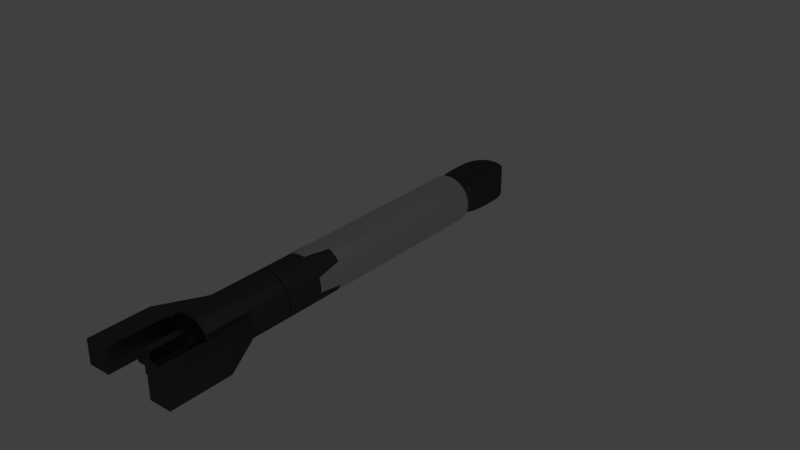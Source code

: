 # Source: Verrin.blend  (saved by Blender 2.71.0; exported with 4.5.12 LTS)
import bpy
from mathutils import Matrix  # noqa: F401  (used for matrix-valued properties, if any)

bpy.ops.wm.read_factory_settings(use_empty=True)
scene = bpy.context.scene
scene.name = 'Scene'

# ---- collections
col_collection_1 = bpy.data.collections.new('Collection 1'); scene.collection.children.link(col_collection_1)

# ---- materials (node trees are filled in below, after node groups)
mat_black_plastique = bpy.data.materials.new('Black plastique')
mat_black_plastique.alpha_threshold = 0.0
mat_black_plastique.diffuse_color = (0.1, 0.1, 0.1, 1.0)
mat_black_plastique.roughness = 0.5
mat_black_plastique.line_color = (0.0, 0.0, 0.0, 1.0)
mat_white_plastic = bpy.data.materials.new('White Plastic')
mat_white_plastic.alpha_threshold = 0.0
mat_white_plastic.roughness = 0.5
mat_white_plastic.line_color = (0.0, 0.0, 0.0, 1.0)
mat_steel = bpy.data.materials.new('Steel')
mat_steel.alpha_threshold = 0.0
mat_steel.roughness = 0.5
mat_steel.line_color = (0.0, 0.0, 0.0, 1.0)

# ---- material node trees
mat_black_plastique.use_nodes = True; mat_black_plastique.node_tree.nodes.clear()
_N = mat_black_plastique.node_tree.nodes; _L = mat_black_plastique.node_tree.links
n0 = _N.new('ShaderNodeOutputMaterial'); n0.name = 'Material Output'; n0.location = (300, 300)
n1 = _N.new('ShaderNodeBsdfAnisotropic'); n1.name = 'Glossy BSDF.001'; n1.location = (-239, 165)
n1.distribution = 'BECKMANN'
n1.inputs[0].default_value = (0.0, 0.0, 0.0, 1.0)
n1.inputs[1].default_value = 0.3162
n2 = _N.new('ShaderNodeMixShader'); n2.name = 'Mix Shader'; n2.location = (5, 305)
n2.inputs[0].default_value = 0.1
n3 = _N.new('ShaderNodeBsdfAnisotropic'); n3.name = 'Glossy BSDF'; n3.location = (-242, 348)
n3.distribution = 'BECKMANN'
n3.inputs[0].default_value = (0.1, 0.1, 0.1, 1.0)
n3.inputs[1].default_value = 0.5477
_L.new(n3.outputs[0], n2.inputs[1])
_L.new(n1.outputs[0], n2.inputs[2])
_L.new(n2.outputs[0], n0.inputs[0])
n0.is_active_output = True
mat_white_plastic.use_nodes = True; mat_white_plastic.node_tree.nodes.clear()
_N = mat_white_plastic.node_tree.nodes; _L = mat_white_plastic.node_tree.links
n0 = _N.new('ShaderNodeOutputMaterial'); n0.name = 'Material Output'; n0.location = (300, 300)
n1 = _N.new('ShaderNodeMixShader'); n1.name = 'Mix Shader'; n1.location = (110, 300)
n1.inputs[0].default_value = 0.1
n2 = _N.new('ShaderNodeBsdfAnisotropic'); n2.name = 'Glossy BSDF'; n2.location = (-90, 300)
n2.distribution = 'BECKMANN'
n2.inputs[0].default_value = (0.7, 0.7, 0.7, 1.0)
n2.inputs[1].default_value = 0.5477
n3 = _N.new('ShaderNodeBsdfAnisotropic'); n3.name = 'Glossy BSDF.001'; n3.location = (-90, 300)
n3.distribution = 'BECKMANN'
n3.inputs[1].default_value = 0.3162
_L.new(n1.outputs[0], n0.inputs[0])
_L.new(n2.outputs[0], n1.inputs[1])
_L.new(n3.outputs[0], n1.inputs[2])
n0.is_active_output = True
mat_steel.use_nodes = True; mat_steel.node_tree.nodes.clear()
_N = mat_steel.node_tree.nodes; _L = mat_steel.node_tree.links
n0 = _N.new('ShaderNodeOutputMaterial'); n0.name = 'Material Output'; n0.location = (300, 300)
n1 = _N.new('ShaderNodeValToRGB'); n1.name = 'ColorRamp'; n1.location = (-277, 270)
while len(n1.color_ramp.elements) > 1: n1.color_ramp.elements.remove(n1.color_ramp.elements[-1])
n1.color_ramp.elements[0].position = 0.495; n1.color_ramp.elements[0].color = (1.0, 1.0, 1.0, 1.0)
_e = n1.color_ramp.elements.new(1.0); _e.color = (0.31, 0.31, 0.31, 1.0)
n2 = _N.new('ShaderNodeLayerWeight'); n2.name = 'Layer Weight'; n2.location = (-524, 232)
n2.inputs[0].default_value = 0.7
n3 = _N.new('ShaderNodeBsdfAnisotropic'); n3.name = 'Glossy BSDF'; n3.location = (54, 297)
n3.distribution = 'GGX'
n3.inputs[1].default_value = 0.0
_L.new(n2.outputs[1], n1.inputs[0])
_L.new(n1.outputs[0], n3.inputs[0])
_L.new(n3.outputs[0], n0.inputs[0])
n0.is_active_output = True

# ---- world
world_world = bpy.data.worlds.new('World'); scene.world = world_world
world_world.color = (0.05088, 0.05088, 0.05088)
world_world.use_sun_shadow = False
world_world.sun_shadow_jitter_overblur = 0.0
world_world.cycles.sampling_method = 'MANUAL'
world_world.cycles.sample_map_resolution = 256

# ---- meshes
me_verrin_tube = bpy.data.meshes.new('Verrin Tube')
me_verrin_tube.from_pydata([(0.105, 0.1882, -0.0501), (0.1, 0.3725, -0.05009), (0.2, 0.1882, -0.0501), (0.105, 0.1882, 0.0501), (0.1, 0.3725, 0.0501), (0.2, 0.1882, 0.0501), (0.105, -0.06746, -0.05009), (0.2, -0.06746, -0.05009), (0.105, -0.06746, 0.0501), (0.2, -0.06746, 0.0501), (-0.105, 0.1882, -0.0501), (-0.1, 0.3725, -0.05009), (-0.2, 0.1882, -0.0501), (-0.105, 0.1882, 0.0501), (-0.1, 0.3725, 0.0501), (-0.2, 0.1882, 0.0501), (-1.49e-08, 0.1882, -0.0501), (-1.49e-08, 0.3725, -0.05009), (-1.49e-08, 0.1882, 0.0501), (-1.49e-08, 0.3725, 0.0501), (-0.105, -0.06746, -0.05009), (-0.2, -0.06746, -0.05009), (-0.105, -0.06746, 0.0501), (-0.2, -0.06746, 0.0501), (5.277e-08, 1.586, 0.1), (5.277e-08, 0.1864, 0.1), (0.01951, 1.586, 0.09808), (0.01951, 0.1864, 0.09808), (0.03827, 1.586, 0.09239), (0.03827, 0.1864, 0.09239), (0.05556, 1.586, 0.08315), (0.05556, 0.1864, 0.08315), (0.07071, 1.586, 0.07071), (0.07071, 0.1864, 0.07071), (0.08315, 1.586, 0.05556), (0.08315, 0.1864, 0.05556), (0.09239, 1.586, 0.03827), (0.09239, 0.1864, 0.03827), (0.09808, 1.586, 0.01951), (0.09808, 0.1864, 0.01951), (0.1, 1.586, 1.039e-06), (0.1, 0.1864, -2.328e-08), (0.09808, 1.586, -0.01951), (0.09808, 0.1864, -0.01951), (0.09239, 1.586, -0.03827), (0.09239, 0.1864, -0.03827), (0.08315, 1.586, -0.05556), (0.08315, 0.1864, -0.05556), (0.07071, 1.586, -0.07071), (0.07071, 0.1864, -0.07071), (0.05556, 1.586, -0.08315), (0.05556, 0.1864, -0.08315), (0.03827, 1.586, -0.09239), (0.03827, 0.1864, -0.09239), (0.01951, 1.586, -0.09808), (0.01951, 0.1864, -0.09808), (2.018e-08, 1.586, -0.1), (2.018e-08, 0.1864, -0.1), (-0.01951, 1.586, -0.09808), (-0.01951, 0.1864, -0.09808), (-0.03827, 1.586, -0.09239), (-0.03827, 0.1864, -0.09239), (-0.05556, 1.586, -0.08315), (-0.05556, 0.1864, -0.08315), (-0.07071, 1.586, -0.07071), (-0.07071, 0.1864, -0.07071), (-0.08315, 1.586, -0.05556), (-0.08315, 0.1864, -0.05556), (-0.09239, 1.586, -0.03827), (-0.09239, 0.1864, -0.03827), (-0.09808, 1.586, -0.01951), (-0.09808, 0.1864, -0.01951), (-0.1, 1.586, 1.128e-06), (-0.1, 0.1864, 6.573e-08), (-0.09808, 1.586, 0.01951), (-0.09808, 0.1864, 0.01951), (-0.09239, 1.586, 0.03827), (-0.09239, 0.1864, 0.03827), (-0.08315, 1.586, 0.05556), (-0.08315, 0.1864, 0.05556), (-0.07071, 1.586, 0.07071), (-0.07071, 0.1864, 0.07071), (-0.05556, 1.586, 0.08315), (-0.05556, 0.1864, 0.08315), (-0.03827, 1.586, 0.09239), (-0.03827, 0.1864, 0.09239), (-0.01951, 1.586, 0.09808), (-0.01951, 0.1864, 0.09808), (5.929e-08, 1.586, 0.01379), (0.002691, 1.586, 0.01353), (0.005278, 1.586, 0.01274), (0.007663, 1.586, 0.01147), (0.009753, 1.586, 0.009754), (0.01147, 1.586, 0.007664), (0.01274, 1.586, 0.005279), (0.01353, 1.586, 0.002692), (0.01379, 1.586, 1.058e-06), (0.01353, 1.586, -0.00269), (0.01274, 1.586, -0.005277), (0.01147, 1.586, -0.007662), (0.009753, 1.586, -0.009752), (0.007663, 1.586, -0.01147), (0.005278, 1.586, -0.01274), (0.002691, 1.586, -0.01353), (5.48e-08, 1.586, -0.01379), (-0.002691, 1.586, -0.01353), (-0.005278, 1.586, -0.01274), (-0.007663, 1.586, -0.01147), (-0.009753, 1.586, -0.009752), (-0.01147, 1.586, -0.007662), (-0.01274, 1.586, -0.005277), (-0.01353, 1.586, -0.00269), (-0.01379, 1.586, 1.07e-06), (-0.01353, 1.586, 0.002692), (-0.01274, 1.586, 0.005279), (-0.01147, 1.586, 0.007664), (-0.009753, 1.586, 0.009754), (-0.007663, 1.586, 0.01147), (-0.005278, 1.586, 0.01274), (-0.002691, 1.586, 0.01353), (5.929e-08, 1.586, 0.01379), (0.002691, 1.586, 0.01353), (0.005278, 1.586, 0.01274), (0.007663, 1.586, 0.01147), (0.009753, 1.586, 0.009754), (0.01147, 1.586, 0.007664), (0.01274, 1.586, 0.005279), (0.01353, 1.586, 0.002692), (0.01379, 1.586, 1.058e-06), (0.01353, 1.586, -0.00269), (0.01274, 1.586, -0.005277), (0.01147, 1.586, -0.007662), (0.009753, 1.586, -0.009752), (0.007663, 1.586, -0.01147), (0.005278, 1.586, -0.01274), (0.002691, 1.586, -0.01353), (5.48e-08, 1.586, -0.01379), (-0.002691, 1.586, -0.01353), (-0.005278, 1.586, -0.01274), (-0.007663, 1.586, -0.01147), (-0.009753, 1.586, -0.009752), (-0.01147, 1.586, -0.007662), (-0.01274, 1.586, -0.005277), (-0.01353, 1.586, -0.00269), (-0.01379, 1.586, 1.07e-06), (-0.01353, 1.586, 0.002692), (-0.01274, 1.586, 0.005279), (-0.01147, 1.586, 0.007664), (-0.009753, 1.586, 0.009754), (-0.007663, 1.586, 0.01147), (-0.005278, 1.586, 0.01274), (-0.002691, 1.586, 0.01353), (5.277e-08, 0.5546, 0.1), (0.01951, 0.5546, 0.09808), (0.03827, 0.5546, 0.09239), (0.05556, 0.5546, 0.08315), (0.07071, 0.5546, 0.07071), (0.08315, 0.5546, 0.05556), (0.09239, 0.5546, 0.03827), (0.09808, 0.5546, 0.01951), (0.1, 0.5546, 2.562e-07), (0.09808, 0.5546, -0.01951), (0.09239, 0.5546, -0.03827), (0.08315, 0.5546, -0.05556), (0.07071, 0.5546, -0.07071), (0.05556, 0.5546, -0.08315), (0.03827, 0.5546, -0.09239), (0.01951, 0.5546, -0.09808), (2.018e-08, 0.5546, -0.1), (-0.01951, 0.5546, -0.09808), (-0.03827, 0.5546, -0.09239), (-0.05556, 0.5546, -0.08315), (-0.07071, 0.5546, -0.07071), (-0.08315, 0.5546, -0.05556), (-0.09239, 0.5546, -0.03827), (-0.09808, 0.5546, -0.01951), (-0.1, 0.5546, 3.452e-07), (-0.09808, 0.5546, 0.01951), (-0.09239, 0.5546, 0.03827), (-0.08315, 0.5546, 0.05556), (-0.07071, 0.5546, 0.07071), (-0.05556, 0.5546, 0.08315), (-0.03827, 0.5546, 0.09239), (-0.01951, 0.5546, 0.09808), (0.01951, 0.5573, 0.09808), (0.03827, 0.5573, 0.09239), (0.05556, 0.5573, 0.08315), (0.07071, 0.5573, 0.07071), (0.08315, 0.5573, 0.05556), (0.09239, 0.5573, 0.03827), (0.09808, 0.5573, 0.01951), (0.1, 0.5573, 5.45e-07), (0.09808, 0.5573, -0.01951), (0.09239, 0.5573, -0.03827), (0.08315, 0.5573, -0.05556), (0.07071, 0.5573, -0.07071), (0.05556, 0.5573, -0.08315), (0.03827, 0.5573, -0.09239), (0.01951, 0.5573, -0.09808), (2.018e-08, 0.5573, -0.1), (-0.01951, 0.5573, -0.09808), (-0.03827, 0.5573, -0.09239), (-0.05556, 0.5573, -0.08315), (-0.07071, 0.5573, -0.07071), (-0.08315, 0.5573, -0.05556), (-0.09239, 0.5573, -0.03827), (-0.09808, 0.5573, -0.01951), (-0.1, 0.5573, 6.341e-07), (-0.09808, 0.5573, 0.01951), (-0.09239, 0.5573, 0.03827), (-0.08315, 0.5573, 0.05556), (-0.07071, 0.5573, 0.07071), (-0.05556, 0.5573, 0.08315), (-0.03827, 0.5573, 0.09239), (-0.01951, 0.5573, 0.09808), (5.277e-08, 0.5573, 0.1), (5.402e-08, 0.5548, 0.09), (0.01756, 0.5548, 0.08827), (0.03444, 0.5548, 0.08315), (0.05, 0.5548, 0.07483), (0.06364, 0.5548, 0.06364), (0.07483, 0.5548, 0.05), (0.08315, 0.5548, 0.03444), (0.08827, 0.5548, 0.01756), (0.09, 0.5548, 2.729e-07), (0.08827, 0.5548, -0.01756), (0.08315, 0.5548, -0.03444), (0.07483, 0.5548, -0.05), (0.06364, 0.5548, -0.06364), (0.05, 0.5548, -0.07483), (0.03444, 0.5548, -0.08315), (0.01756, 0.5548, -0.08827), (2.47e-08, 0.5548, -0.09), (-0.01756, 0.5548, -0.08827), (-0.03444, 0.5548, -0.08315), (-0.05, 0.5548, -0.07483), (-0.06364, 0.5548, -0.06364), (-0.07483, 0.5548, -0.05), (-0.08315, 0.5548, -0.03444), (-0.08827, 0.5548, -0.01756), (-0.09, 0.5548, 3.53e-07), (-0.08827, 0.5548, 0.01756), (-0.08315, 0.5548, 0.03444), (-0.07483, 0.5548, 0.05), (-0.06364, 0.5548, 0.06364), (-0.05, 0.5548, 0.07483), (-0.03444, 0.5548, 0.08315), (-0.01756, 0.5548, 0.08827), (0.01756, 0.5572, 0.08827), (0.03444, 0.5572, 0.08315), (0.05, 0.5572, 0.07483), (0.06364, 0.5572, 0.06364), (0.07483, 0.5572, 0.05), (0.08315, 0.5572, 0.03444), (0.08827, 0.5572, 0.01756), (0.09, 0.5572, 5.328e-07), (0.08827, 0.5572, -0.01756), (0.08315, 0.5572, -0.03444), (0.07483, 0.5572, -0.05), (0.06364, 0.5572, -0.06364), (0.05, 0.5572, -0.07483), (0.03444, 0.5572, -0.08315), (0.01756, 0.5572, -0.08827), (2.47e-08, 0.5572, -0.09), (-0.01756, 0.5572, -0.08827), (-0.03444, 0.5572, -0.08315), (-0.05, 0.5572, -0.07483), (-0.06364, 0.5572, -0.06364), (-0.07483, 0.5572, -0.05), (-0.08315, 0.5572, -0.03444), (-0.08827, 0.5572, -0.01756), (-0.09, 0.5572, 6.13e-07), (-0.08827, 0.5572, 0.01756), (-0.08315, 0.5572, 0.03444), (-0.07483, 0.5572, 0.05), (-0.06364, 0.5572, 0.06364), (-0.05, 0.5572, 0.07483), (-0.03444, 0.5572, 0.08315), (-0.01756, 0.5572, 0.08827), (5.402e-08, 0.5572, 0.09), (0.01951, 0.7116, 0.09808), (0.03827, 0.7116, 0.09239), (0.05556, 0.7116, 0.08315), (0.07071, 0.7116, 0.07071), (0.08315, 0.7116, 0.05556), (0.09239, 0.7116, 0.03827), (0.09808, 0.7116, 0.01951), (0.1, 0.7116, 6.409e-07), (0.09808, 0.7116, -0.01951), (0.09239, 0.7116, -0.03827), (0.08315, 0.7116, -0.05556), (0.07071, 0.7116, -0.07071), (0.05556, 0.7116, -0.08315), (0.03827, 0.7116, -0.09239), (0.01951, 0.7116, -0.09808), (2.018e-08, 0.7116, -0.1), (-0.01951, 0.7116, -0.09808), (-0.03827, 0.7116, -0.09239), (-0.05556, 0.7116, -0.08315), (-0.07071, 0.7116, -0.07071), (-0.08315, 0.7116, -0.05556), (-0.09239, 0.7116, -0.03827), (-0.09808, 0.7116, -0.01951), (-0.1, 0.7116, 7.299e-07), (-0.09808, 0.7116, 0.01951), (-0.09239, 0.7116, 0.03827), (-0.08315, 0.7116, 0.05556), (-0.07071, 0.7116, 0.07071), (-0.05556, 0.7116, 0.08315), (-0.03827, 0.7116, 0.09239), (-0.01951, 0.7116, 0.09808), (5.277e-08, 0.7116, 0.1), (0.01951, 0.8216, 0.09808), (0.03827, 0.8216, 0.09239), (0.05556, 0.8216, 0.08315), (0.07071, 0.8216, 0.07071), (0.08315, 0.8216, 0.05556), (0.09239, 0.8216, 0.03827), (0.09808, 0.8216, 0.01951), (0.1, 0.8216, 7.221e-07), (0.09808, 0.8216, -0.01951), (0.09239, 0.8216, -0.03827), (0.08315, 0.8216, -0.05556), (0.07071, 0.8216, -0.07071), (0.05556, 0.8216, -0.08315), (0.03827, 0.8216, -0.09239), (0.01951, 0.8216, -0.09808), (2.018e-08, 0.8216, -0.1), (-0.01951, 0.8216, -0.09808), (-0.03827, 0.8216, -0.09239), (-0.05556, 0.8216, -0.08315), (-0.07071, 0.8216, -0.07071), (-0.08315, 0.8216, -0.05556), (-0.09239, 0.8216, -0.03827), (-0.09808, 0.8216, -0.01951), (-0.1, 0.8216, 8.111e-07), (-0.09808, 0.8216, 0.01951), (-0.09239, 0.8216, 0.03827), (-0.08315, 0.8216, 0.05556), (-0.07071, 0.8216, 0.07071), (-0.05556, 0.8216, 0.08315), (-0.03827, 0.8216, 0.09239), (-0.01951, 0.8216, 0.09808), (5.277e-08, 0.8216, 0.1)], [], [(1, 0, 16, 17), (1, 4, 5, 2), (3, 5, 4), (0, 1, 2), (4, 1, 17, 19), (3, 4, 19, 18), (0, 3, 18, 16), (0, 2, 7, 6), (6, 7, 9, 8), (5, 3, 8, 9), (2, 5, 9, 7), (3, 0, 6, 8), (11, 17, 16, 10), (11, 12, 15, 14), (13, 14, 15), (10, 12, 11), (18, 16, 17, 19), (14, 19, 17, 11), (13, 18, 19, 14), (10, 16, 18, 13), (10, 20, 21, 12), (20, 22, 23, 21), (15, 23, 22, 13), (12, 21, 23, 15), (13, 22, 20, 10), (152, 25, 27, 153), (153, 27, 29, 154), (154, 29, 31, 155), (155, 31, 33, 156), (156, 33, 35, 157), (157, 35, 37, 158), (158, 37, 39, 159), (159, 39, 41, 160), (160, 41, 43, 161), (161, 43, 45, 162), (162, 45, 47, 163), (163, 47, 49, 164), (164, 49, 51, 165), (165, 51, 53, 166), (166, 53, 55, 167), (167, 55, 57, 168), (168, 57, 59, 169), (169, 59, 61, 170), (170, 61, 63, 171), (171, 63, 65, 172), (172, 65, 67, 173), (173, 67, 69, 174), (174, 69, 71, 175), (175, 71, 73, 176), (176, 73, 75, 177), (177, 75, 77, 178), (178, 77, 79, 179), (179, 79, 81, 180), (180, 81, 83, 181), (181, 83, 85, 182), (27, 25, 87, 85, 83, 81, 79, 77, 75, 73, 71, 69, 67, 65, 63, 61, 59, 57, 55, 53, 51, 49, 47, 45, 43, 41, 39, 37, 35, 33, 31, 29), (183, 87, 25, 152), (182, 85, 87, 183), (70, 72, 112, 111), (26, 28, 90, 89), (48, 50, 101, 100), (76, 78, 115, 114), (32, 34, 93, 92), (54, 56, 104, 103), (82, 84, 118, 117), (60, 62, 107, 106), (24, 26, 89, 88), (38, 40, 96, 95), (66, 68, 110, 109), (44, 46, 99, 98), (72, 74, 113, 112), (28, 30, 91, 90), (50, 52, 102, 101), (78, 80, 116, 115), (56, 58, 105, 104), (34, 36, 94, 93), (84, 86, 119, 118), (62, 64, 108, 107), (40, 42, 97, 96), (68, 70, 111, 110), (46, 48, 100, 99), (74, 76, 114, 113), (30, 32, 92, 91), (52, 54, 103, 102), (80, 82, 117, 116), (58, 60, 106, 105), (36, 38, 95, 94), (86, 24, 88, 119), (64, 66, 109, 108), (42, 44, 98, 97), (117, 118, 150, 149), (106, 107, 139, 138), (95, 96, 128, 127), (115, 116, 148, 147), (104, 105, 137, 136), (93, 94, 126, 125), (113, 114, 146, 145), (91, 92, 124, 123), (102, 103, 135, 134), (111, 112, 144, 143), (89, 90, 122, 121), (100, 101, 133, 132), (109, 110, 142, 141), (98, 99, 131, 130), (118, 119, 151, 150), (107, 108, 140, 139), (96, 97, 129, 128), (116, 117, 149, 148), (105, 106, 138, 137), (94, 95, 127, 126), (114, 115, 147, 146), (92, 93, 125, 124), (103, 104, 136, 135), (112, 113, 145, 144), (90, 91, 123, 122), (101, 102, 134, 133), (110, 111, 143, 142), (88, 89, 121, 120), (99, 100, 132, 131), (119, 88, 120, 151), (108, 109, 141, 140), (97, 98, 130, 129), (193, 192, 256, 257), (173, 174, 238, 237), (214, 213, 277, 278), (200, 199, 263, 264), (158, 159, 223, 222), (185, 184, 248, 249), (180, 181, 245, 244), (165, 166, 230, 229), (207, 206, 270, 271), (192, 191, 255, 256), (172, 173, 237, 236), (215, 214, 278, 279), (199, 198, 262, 263), (157, 158, 222, 221), (184, 215, 279, 248), (179, 180, 244, 243), (164, 165, 229, 228), (206, 205, 269, 270), (191, 190, 254, 255), (171, 172, 236, 235), (213, 212, 276, 277), (198, 197, 261, 262), (156, 157, 221, 220), (178, 179, 243, 242), (163, 164, 228, 227), (205, 204, 268, 269), (190, 189, 253, 254), (170, 171, 235, 234), (212, 211, 275, 276), (197, 196, 260, 261), (155, 156, 220, 219), (177, 178, 242, 241), (311, 215, 184, 280), (280, 184, 185, 281), (281, 185, 186, 282), (282, 186, 187, 283), (283, 187, 188, 284), (284, 188, 189, 285), (285, 189, 190, 286), (286, 190, 191, 287), (287, 191, 192, 288), (288, 192, 193, 289), (289, 193, 194, 290), (290, 194, 195, 291), (291, 195, 196, 292), (292, 196, 197, 293), (293, 197, 198, 294), (294, 198, 199, 295), (295, 199, 200, 296), (296, 200, 201, 297), (297, 201, 202, 298), (298, 202, 203, 299), (299, 203, 204, 300), (300, 204, 205, 301), (301, 205, 206, 302), (302, 206, 207, 303), (303, 207, 208, 304), (304, 208, 209, 305), (305, 209, 210, 306), (306, 210, 211, 307), (307, 211, 212, 308), (308, 212, 213, 309), (310, 214, 215, 311), (309, 213, 214, 310), (279, 216, 217, 248), (248, 217, 218, 249), (249, 218, 219, 250), (250, 219, 220, 251), (251, 220, 221, 252), (252, 221, 222, 253), (253, 222, 223, 254), (254, 223, 224, 255), (255, 224, 225, 256), (256, 225, 226, 257), (257, 226, 227, 258), (258, 227, 228, 259), (259, 228, 229, 260), (260, 229, 230, 261), (261, 230, 231, 262), (262, 231, 232, 263), (263, 232, 233, 264), (264, 233, 234, 265), (265, 234, 235, 266), (266, 235, 236, 267), (267, 236, 237, 268), (268, 237, 238, 269), (269, 238, 239, 270), (270, 239, 240, 271), (271, 240, 241, 272), (272, 241, 242, 273), (273, 242, 243, 274), (274, 243, 244, 275), (275, 244, 245, 276), (276, 245, 246, 277), (278, 247, 216, 279), (277, 246, 247, 278), (208, 207, 271, 272), (166, 167, 231, 230), (186, 185, 249, 250), (181, 182, 246, 245), (159, 160, 224, 223), (201, 200, 264, 265), (174, 175, 239, 238), (152, 153, 217, 216), (194, 193, 257, 258), (209, 208, 272, 273), (167, 168, 232, 231), (183, 152, 216, 247), (187, 186, 250, 251), (160, 161, 225, 224), (202, 201, 265, 266), (175, 176, 240, 239), (153, 154, 218, 217), (195, 194, 258, 259), (210, 209, 273, 274), (168, 169, 233, 232), (182, 183, 247, 246), (188, 187, 251, 252), (203, 202, 266, 267), (161, 162, 226, 225), (176, 177, 241, 240), (196, 195, 259, 260), (154, 155, 219, 218), (211, 210, 274, 275), (169, 170, 234, 233), (189, 188, 252, 253), (204, 203, 267, 268), (162, 163, 227, 226), (343, 311, 280, 312), (280, 281, 313), (313, 281, 282, 314), (314, 282, 283, 315), (316, 284, 285), (317, 285, 286, 318), (318, 286, 287, 319), (289, 321, 288), (321, 289, 290, 322), (322, 290, 291, 323), (323, 291, 292, 324), (292, 293, 324), (325, 293, 294, 326), (326, 294, 295, 327), (327, 295, 296, 328), (296, 329, 328), (329, 297, 298, 330), (330, 298, 299, 331), (331, 299, 300, 332), (333, 332, 301), (333, 301, 302, 334), (334, 302, 303, 335), (335, 303, 304, 336), (304, 305, 337), (337, 305, 306, 338), (338, 306, 307, 339), (339, 307, 308, 340), (308, 309, 340), (342, 310, 311, 343), (341, 309, 310, 342), (24, 343, 312, 26), (26, 312, 313, 28), (28, 313, 314, 30), (30, 314, 315, 32), (32, 315, 316, 34), (34, 316, 317, 36), (36, 317, 318, 38), (38, 318, 319, 40), (40, 319, 320, 42), (42, 320, 321, 44), (44, 321, 322, 46), (46, 322, 323, 48), (48, 323, 324, 50), (50, 324, 325, 52), (52, 325, 326, 54), (54, 326, 327, 56), (56, 327, 328, 58), (58, 328, 329, 60), (60, 329, 330, 62), (62, 330, 331, 64), (64, 331, 332, 66), (66, 332, 333, 68), (68, 333, 334, 70), (70, 334, 335, 72), (72, 335, 336, 74), (74, 336, 337, 76), (76, 337, 338, 78), (78, 338, 339, 80), (80, 339, 340, 82), (82, 340, 341, 84), (86, 342, 343, 24), (84, 341, 342, 86), (312, 280, 313), (336, 304, 337), (341, 340, 309), (300, 301, 332), (316, 315, 283, 284), (317, 316, 285), (288, 320, 319, 287), (288, 321, 320), (297, 329, 296), (325, 324, 293)])
me_verrin_tube.polygons.foreach_set('material_index', [0, 0, 0, 0, 0, 0, 0, 0, 0, 0, 0, 0, 0, 0, 0, 0, 0, 0, 0, 0, 0, 0, 0, 0, 0, 0, 0, 0, 0, 0, 0, 0, 0, 0, 0, 0, 0, 0, 0, 0, 0, 0, 0, 0, 0, 0, 0, 0, 0, 0, 0, 0, 0, 0, 0, 0, 0, 0, 0, 0, 0, 0, 0, 0, 0, 0, 0, 0, 0, 0, 0, 0, 0, 0, 0, 0, 0, 0, 0, 0, 0, 0, 0, 0, 0, 0, 0, 0, 0, 0, 0, 0, 0, 0, 0, 0, 0, 0, 0, 0, 0, 0, 0, 0, 0, 0, 0, 0, 0, 0, 0, 0, 0, 0, 0, 0, 0, 0, 0, 0, 0, 0, 0, 0, 0, 0, 0, 0, 0, 0, 0, 0, 0, 0, 0, 0, 0, 0, 0, 0, 0, 0, 0, 0, 0, 0, 0, 0, 0, 0, 0, 0, 0, 0, 0, 0, 0, 0, 0, 0, 0, 0, 0, 0, 0, 0, 0, 0, 0, 0, 0, 0, 0, 0, 0, 0, 0, 0, 0, 0, 0, 0, 0, 0, 0, 0, 0, 0, 0, 0, 0, 0, 0, 0, 0, 0, 0, 0, 0, 0, 0, 0, 0, 0, 0, 0, 0, 0, 0, 0, 0, 0, 0, 0, 0, 0, 0, 0, 0, 0, 0, 0, 0, 0, 0, 0, 0, 0, 0, 0, 0, 0, 0, 0, 0, 0, 0, 0, 0, 0, 0, 0, 0, 0, 0, 0, 0, 0, 0, 0, 1, 0, 0, 0, 0, 1, 1, 0, 0, 0, 0, 0, 1, 1, 1, 1, 0, 0, 0, 1, 1, 1, 1, 0, 0, 0, 0, 0, 1, 1, 1, 1, 1, 1, 1, 1, 1, 1, 1, 1, 1, 1, 1, 1, 1, 1, 1, 1, 1, 1, 1, 1, 1, 1, 1, 1, 1, 1, 1, 1, 1, 1, 1, 1, 1, 0, 0, 1, 1, 1, 0, 1])
me_verrin_tube.materials.append(mat_black_plastique)
me_verrin_tube.materials.append(mat_white_plastic)
me_verrin_tube.use_remesh_preserve_volume = False
me_verrin_tube.use_remesh_preserve_attributes = False
me_verrin_tube.use_mirror_vertex_groups = False
me_verrin_tube.update()
me_plane = bpy.data.meshes.new('Plane')
me_plane.from_pydata([(-0.01641, 1.246e-08, -0.01641), (0.01641, 1.246e-08, -0.01641), (-0.01641, -1.246e-08, 0.01641), (0.01641, -1.246e-08, 0.01641), (-0.01641, -8.543e-09, 0.04923), (0.01641, -8.543e-09, 0.04923), (0.04923, 1.246e-08, -0.01641), (0.04923, -1.246e-08, 0.01641), (-0.01641, 8.543e-09, -0.04923), (0.01641, 8.543e-09, -0.04923), (-0.04923, 1.246e-08, -0.01641), (-0.04923, -1.246e-08, 0.01641), (-0.01641, 0.3612, -0.01641), (0.01641, 0.3612, -0.01641), (-0.01641, 0.3612, 0.01641), (0.01641, 0.3612, 0.01641), (-0.01641, 0.3612, 0.04923), (0.01641, 0.3612, 0.04923), (0.04923, 0.3612, -0.01641), (0.04923, 0.3612, 0.01641), (-0.01641, 0.3612, -0.04923), (0.01641, 0.3612, -0.04923), (-0.04923, 0.3612, -0.01641), (-0.04923, 0.3612, 0.01641)], [], [(0, 2, 3, 1), (2, 4, 5, 3), (3, 7, 6, 1), (1, 9, 8, 0), (0, 10, 11, 2), (12, 13, 15, 14), (14, 15, 17, 16), (15, 13, 18, 19), (13, 12, 20, 21), (12, 14, 23, 22), (2, 11, 23, 14), (10, 0, 12, 22), (11, 10, 22, 23), (0, 8, 20, 12), (9, 1, 13, 21), (8, 9, 21, 20), (1, 6, 18, 13), (7, 3, 15, 19), (6, 7, 19, 18), (3, 5, 17, 15), (4, 2, 14, 16), (5, 4, 16, 17)])
me_plane.materials.append(mat_black_plastique)
me_plane.use_remesh_preserve_volume = False
me_plane.use_remesh_preserve_attributes = False
me_plane.use_mirror_vertex_groups = False
me_plane.update()
me_cylinder_002 = bpy.data.meshes.new('Cylinder.002')
me_cylinder_002.from_pydata([(0.01829, -0.1557, -0.05787), (0.03815, -0.1482, -0.05787), (0.05568, -0.1347, -0.05787), (0.07002, -0.1158, -0.05787), (0.0799, -0.09228, -0.05787), (0.08544, -0.06426, -0.05787), (0.08732, -0.0217, -0.05787), (0.01829, -0.1557, 0.05787), (0.03815, -0.1482, 0.05787), (0.05568, -0.1347, 0.05787), (0.07002, -0.1158, 0.05787), (0.0799, -0.09228, 0.05787), (0.08544, -0.06426, 0.05787), (0.08732, -0.0217, 0.05787), (-2.742e-10, -0.1571, -0.05787), (-0.01829, -0.1557, -0.05787), (-0.03815, -0.1482, -0.05787), (-0.05568, -0.1347, -0.05787), (-0.07002, -0.1158, -0.05787), (-0.0799, -0.09228, -0.05787), (-0.08544, -0.06426, -0.05787), (-0.08732, -0.0217, -0.05787), (-2.742e-10, -0.1571, 0.05787), (-0.01829, -0.1557, 0.05787), (-0.03815, -0.1482, 0.05787), (-0.05568, -0.1347, 0.05787), (-0.07002, -0.1158, 0.05787), (-0.0799, -0.09228, 0.05787), (-0.08544, -0.06426, 0.05787), (-0.08732, -0.0217, 0.05787), (0.01829, 0.1557, -0.05787), (0.03815, 0.1482, -0.05787), (0.05568, 0.1347, -0.05787), (0.07002, 0.1158, -0.05787), (0.0799, 0.09228, -0.05787), (0.08544, 0.06426, -0.05787), (0.08732, 0.0217, -0.05787), (0.01829, 0.1557, 0.05787), (0.03815, 0.1482, 0.05787), (0.05568, 0.1347, 0.05787), (0.07002, 0.1158, 0.05787), (0.0799, 0.09228, 0.05787), (0.08544, 0.06426, 0.05787), (0.08732, 0.0217, 0.05787), (0.08732, 3.209e-08, -0.05787), (0.08732, -4.196e-08, 0.05787), (-2.742e-10, 0.1571, -0.05787), (-0.01829, 0.1557, -0.05787), (-0.03815, 0.1482, -0.05787), (-0.05568, 0.1347, -0.05787), (-0.07002, 0.1158, -0.05787), (-0.0799, 0.09228, -0.05787), (-0.08544, 0.06426, -0.05787), (-0.08732, 0.0217, -0.05787), (-2.742e-10, 0.1571, 0.05787), (-0.01829, 0.1557, 0.05787), (-0.03815, 0.1482, 0.05787), (-0.05568, 0.1347, 0.05787), (-0.07002, 0.1158, 0.05787), (-0.0799, 0.09228, 0.05787), (-0.08544, 0.06426, 0.05787), (-0.08732, 0.0217, 0.05787), (-0.08732, 3.209e-08, -0.05787), (-0.08732, -4.196e-08, 0.05787), (-2.742e-10, -4.196e-08, 0.05787), (-2.742e-10, 3.209e-08, -0.05787)], [], [(3, 4, 11, 10), (1, 2, 9, 8), (14, 0, 7, 22), (4, 5, 12, 11), (2, 3, 10, 9), (0, 1, 8, 7), (5, 6, 13, 12), (13, 6, 44, 45), (7, 8, 9, 10, 11, 12, 13, 45, 64, 22), (0, 14, 65, 44, 6, 5, 4, 3, 2, 1), (18, 26, 27, 19), (16, 24, 25, 17), (14, 22, 23, 15), (19, 27, 28, 20), (17, 25, 26, 18), (15, 23, 24, 16), (20, 28, 29, 21), (29, 63, 62, 21), (23, 22, 64, 63, 29, 28, 27, 26, 25, 24), (15, 16, 17, 18, 19, 20, 21, 62, 65, 14), (33, 40, 41, 34), (31, 38, 39, 32), (46, 54, 37, 30), (34, 41, 42, 35), (32, 39, 40, 33), (30, 37, 38, 31), (35, 42, 43, 36), (43, 45, 44, 36), (37, 54, 64, 45, 43, 42, 41, 40, 39, 38), (30, 31, 32, 33, 34, 35, 36, 44, 65, 46), (50, 51, 59, 58), (48, 49, 57, 56), (46, 47, 55, 54), (51, 52, 60, 59), (49, 50, 58, 57), (47, 48, 56, 55), (52, 53, 61, 60), (61, 53, 62, 63), (55, 56, 57, 58, 59, 60, 61, 63, 64, 54), (47, 46, 65, 62, 53, 52, 51, 50, 49, 48)])
me_cylinder_002.materials.append(mat_black_plastique)
me_cylinder_002.use_remesh_preserve_volume = False
me_cylinder_002.use_remesh_preserve_attributes = False
me_cylinder_002.use_mirror_vertex_groups = False
me_cylinder_002.update()
me_cylinder_003 = bpy.data.meshes.new('Cylinder.003')
me_cylinder_003.from_pydata([(3.767e-09, -0.9, 0.01379), (0.002691, -0.9, 0.01353), (0.005278, -0.9, 0.01274), (0.007663, -0.9, 0.01147), (0.009753, -0.9, 0.009754), (0.01147, -0.9, 0.007664), (0.01274, -0.9, 0.005279), (0.01353, -0.9, 0.002692), (0.01379, -0.9, 9.94e-07), (0.01353, -0.9, -0.00269), (0.01274, -0.9, -0.005277), (0.01147, -0.9, -0.007662), (0.009753, -0.9, -0.009752), (0.007663, -0.9, -0.01147), (0.005278, -0.9, -0.01274), (0.002691, -0.9, -0.01353), (-7.268e-10, -0.9, -0.01379), (-0.002691, -0.9, -0.01353), (-0.005278, -0.9, -0.01274), (-0.007663, -0.9, -0.01147), (-0.009753, -0.9, -0.009752), (-0.01147, -0.9, -0.007662), (-0.01274, -0.9, -0.005277), (-0.01353, -0.9, -0.00269), (-0.01379, -0.9, 1.006e-06), (-0.01353, -0.9, 0.002692), (-0.01274, -0.9, 0.005279), (-0.01147, -0.9, 0.007664), (-0.009753, -0.9, 0.009754), (-0.007663, -0.9, 0.01147), (-0.005278, -0.9, 0.01274), (-0.002691, -0.9, 0.01353), (3.767e-09, -0.9, 0.01379), (0.002691, -0.9, 0.01353), (0.005278, -0.9, 0.01274), (0.007663, -0.9, 0.01147), (0.009753, -0.9, 0.009754), (0.01147, -0.9, 0.007664), (0.01274, -0.9, 0.005279), (0.01353, -0.9, 0.002692), (0.01379, -0.9, 9.94e-07), (0.01353, -0.9, -0.00269), (0.01274, -0.9, -0.005277), (0.01147, -0.9, -0.007662), (0.009753, -0.9, -0.009752), (0.007663, -0.9, -0.01147), (0.005278, -0.9, -0.01274), (0.002691, -0.9, -0.01353), (-7.268e-10, -0.9, -0.01379), (-0.002691, -0.9, -0.01353), (-0.005278, -0.9, -0.01274), (-0.007663, -0.9, -0.01147), (-0.009753, -0.9, -0.009752), (-0.01147, -0.9, -0.007662), (-0.01274, -0.9, -0.005277), (-0.01353, -0.9, -0.00269), (-0.01379, -0.9, 1.006e-06), (-0.01353, -0.9, 0.002692), (-0.01274, -0.9, 0.005279), (-0.01147, -0.9, 0.007664), (-0.009753, -0.9, 0.009754), (-0.007663, -0.9, 0.01147), (-0.005278, -0.9, 0.01274), (-0.002691, -0.9, 0.01353), (3.767e-09, -3.068e-07, 0.01379), (0.002691, -3.067e-07, 0.01353), (0.005278, -3.062e-07, 0.01274), (0.007663, -3.054e-07, 0.01147), (0.009753, -3.043e-07, 0.009754), (0.01147, -3.029e-07, 0.007664), (0.01274, -3.014e-07, 0.00528), (0.01353, -2.997e-07, 0.002692), (0.01379, -2.98e-07, 1.415e-06), (0.01353, -2.963e-07, -0.002689), (0.01274, -2.946e-07, -0.005277), (0.01147, -2.931e-07, -0.007661), (0.009753, -2.918e-07, -0.009751), (0.007663, -2.907e-07, -0.01147), (0.005278, -2.899e-07, -0.01274), (0.002691, -2.894e-07, -0.01353), (-7.268e-10, -2.892e-07, -0.01379), (-0.002691, -2.894e-07, -0.01353), (-0.005278, -2.899e-07, -0.01274), (-0.007663, -2.907e-07, -0.01147), (-0.009753, -2.918e-07, -0.009751), (-0.01147, -2.931e-07, -0.007661), (-0.01274, -2.946e-07, -0.005277), (-0.01353, -2.963e-07, -0.002689), (-0.01379, -2.98e-07, 1.427e-06), (-0.01353, -2.997e-07, 0.002692), (-0.01274, -3.014e-07, 0.00528), (-0.01147, -3.029e-07, 0.007664), (-0.009753, -3.043e-07, 0.009754), (-0.007663, -3.054e-07, 0.01147), (-0.005278, -3.062e-07, 0.01274), (-0.002691, -3.067e-07, 0.01353), (3.767e-09, -3.068e-07, 0.01379), (0.002691, -3.067e-07, 0.01353), (0.005278, -3.062e-07, 0.01274), (0.007663, -3.054e-07, 0.01147), (0.009753, -3.043e-07, 0.009754), (0.01147, -3.029e-07, 0.007664), (0.01274, -3.014e-07, 0.00528), (0.01353, -2.997e-07, 0.002692), (0.01379, -2.98e-07, 1.415e-06), (0.01353, -2.963e-07, -0.002689), (0.01274, -2.946e-07, -0.005277), (0.01147, -2.931e-07, -0.007661), (0.009753, -2.918e-07, -0.009751), (0.007663, -2.907e-07, -0.01147), (0.005278, -2.899e-07, -0.01274), (0.002691, -2.894e-07, -0.01353), (-7.268e-10, -2.892e-07, -0.01379), (-0.002691, -2.894e-07, -0.01353), (-0.005278, -2.899e-07, -0.01274), (-0.007663, -2.907e-07, -0.01147), (-0.009753, -2.918e-07, -0.009751), (-0.01147, -2.931e-07, -0.007661), (-0.01274, -2.946e-07, -0.005277), (-0.01353, -2.963e-07, -0.002689), (-0.01379, -2.98e-07, 1.427e-06), (-0.01353, -2.997e-07, 0.002692), (-0.01274, -3.014e-07, 0.00528), (-0.01147, -3.029e-07, 0.007664), (-0.009753, -3.043e-07, 0.009754), (-0.007663, -3.054e-07, 0.01147), (-0.005278, -3.062e-07, 0.01274), (-0.002691, -3.067e-07, 0.01353)], [], [(29, 61, 62, 30), (18, 50, 51, 19), (7, 39, 40, 8), (27, 59, 60, 28), (16, 48, 49, 17), (5, 37, 38, 6), (25, 57, 58, 26), (3, 35, 36, 4), (14, 46, 47, 15), (23, 55, 56, 24), (1, 33, 34, 2), (12, 44, 45, 13), (21, 53, 54, 22), (10, 42, 43, 11), (30, 62, 63, 31), (19, 51, 52, 20), (8, 40, 41, 9), (28, 60, 61, 29), (17, 49, 50, 18), (6, 38, 39, 7), (26, 58, 59, 27), (4, 36, 37, 5), (15, 47, 48, 16), (24, 56, 57, 25), (2, 34, 35, 3), (13, 45, 46, 14), (22, 54, 55, 23), (0, 32, 33, 1), (11, 43, 44, 12), (31, 63, 32, 0), (20, 52, 53, 21), (9, 41, 42, 10), (93, 94, 126, 125), (82, 83, 115, 114), (71, 72, 104, 103), (91, 92, 124, 123), (80, 81, 113, 112), (69, 70, 102, 101), (89, 90, 122, 121), (67, 68, 100, 99), (78, 79, 111, 110), (87, 88, 120, 119), (65, 66, 98, 97), (76, 77, 109, 108), (85, 86, 118, 117), (74, 75, 107, 106), (94, 95, 127, 126), (83, 84, 116, 115), (72, 73, 105, 104), (92, 93, 125, 124), (81, 82, 114, 113), (70, 71, 103, 102), (90, 91, 123, 122), (68, 69, 101, 100), (79, 80, 112, 111), (88, 89, 121, 120), (66, 67, 99, 98), (77, 78, 110, 109), (86, 87, 119, 118), (64, 65, 97, 96), (75, 76, 108, 107), (95, 64, 96, 127), (84, 85, 117, 116), (73, 74, 106, 105), (7, 8, 72, 71), (45, 44, 108, 109), (60, 59, 123, 124), (22, 23, 87, 86), (0, 1, 65, 64), (38, 37, 101, 102), (53, 52, 116, 117), (15, 16, 80, 79), (30, 31, 95, 94), (8, 9, 73, 72), (46, 45, 109, 110), (61, 60, 124, 125), (23, 24, 88, 87), (1, 2, 66, 65), (39, 38, 102, 103), (54, 53, 117, 118), (16, 17, 81, 80), (31, 0, 64, 95), (9, 10, 74, 73), (47, 46, 110, 111), (62, 61, 125, 126), (24, 25, 89, 88), (2, 3, 67, 66), (40, 39, 103, 104), (55, 54, 118, 119), (17, 18, 82, 81), (33, 32, 96, 97), (10, 11, 75, 74), (48, 47, 111, 112), (63, 62, 126, 127), (25, 26, 90, 89), (3, 4, 68, 67), (41, 40, 104, 105), (56, 55, 119, 120), (18, 19, 83, 82), (34, 33, 97, 98), (11, 12, 76, 75), (49, 48, 112, 113), (32, 63, 127, 96), (26, 27, 91, 90), (4, 5, 69, 68), (42, 41, 105, 106), (57, 56, 120, 121), (19, 20, 84, 83), (35, 34, 98, 99), (12, 13, 77, 76), (50, 49, 113, 114), (27, 28, 92, 91), (5, 6, 70, 69), (43, 42, 106, 107), (58, 57, 121, 122), (20, 21, 85, 84), (36, 35, 99, 100), (51, 50, 114, 115), (13, 14, 78, 77), (28, 29, 93, 92), (44, 43, 107, 108), (6, 7, 71, 70), (59, 58, 122, 123), (21, 22, 86, 85), (37, 36, 100, 101), (14, 15, 79, 78), (52, 51, 115, 116), (29, 30, 94, 93)])
me_cylinder_003.materials.append(mat_steel)
me_cylinder_003.use_remesh_preserve_volume = False
me_cylinder_003.use_remesh_preserve_attributes = False
me_cylinder_003.use_mirror_vertex_groups = False
me_cylinder_003.update()

# ---- objects
ob_verrin_pos = bpy.data.objects.new('Verrin Pos', None)
ob_verrin_tube = bpy.data.objects.new('Verrin Tube', me_verrin_tube)
ob_verrin_rot = bpy.data.objects.new('Verrin Rot', None)
ob_verrin_prise_de_force = bpy.data.objects.new('Verrin Prise de force', me_plane)
ob_verrin_grab = bpy.data.objects.new('Verrin Grab', None)
ob_verrin_fixation = bpy.data.objects.new('Verrin Fixation', me_cylinder_002)
ob_verrin_tige = bpy.data.objects.new('Verrin Tige', me_cylinder_003)

# ---- transforms, parenting, visibility, modifiers, constraints
ob_verrin_pos.location = (-1.043e-08, 0.0, 0.0)
ob_verrin_pos.empty_image_offset = (0.0, 0.0)
ob_verrin_pos.lineart.crease_threshold = 0.0
ob_verrin_tube.parent = ob_verrin_pos
ob_verrin_tube.location = (0.0, 0.0, 0.0)
ob_verrin_tube.lock_location = (True, True, True)
ob_verrin_tube.lock_rotation = (True, True, True)
ob_verrin_tube.lock_scale = (True, True, True)
ob_verrin_tube.lineart.crease_threshold = 0.0
_c = ob_verrin_tube.constraints.new('COPY_LOCATION'); _c.name = 'Copy Location'
_c.target = ob_verrin_pos
ob_verrin_rot.parent = ob_verrin_pos
ob_verrin_rot.location = (-1.043e-08, 0.0, 0.0)
ob_verrin_rot.rotation_euler = (-0.0, 3.142, -0.0)
ob_verrin_rot.lock_location = (True, True, True)
ob_verrin_rot.lock_rotation = (True, False, True)
ob_verrin_rot.empty_display_type = 'CIRCLE'
ob_verrin_rot.empty_image_offset = (0.0, 0.0)
ob_verrin_rot.lineart.crease_threshold = 0.0
_c = ob_verrin_rot.constraints.new('COPY_LOCATION'); _c.name = 'Copy Location'
ob_verrin_prise_de_force.parent = ob_verrin_tube
ob_verrin_prise_de_force.matrix_parent_inverse = Matrix(((0.4448, 0.0, -0.8956, 0.0), (0.0, 1.0, 0.0, 0.0), (0.8956, 0.0, 0.4448, 0.0), (0.0, 0.0, 0.0, 1.0)))
ob_verrin_prise_de_force.location = (-1.043e-08, 0.01238, 4.452e-07)
ob_verrin_prise_de_force.rotation_euler = (0.0, 1.11, 0.0)
ob_verrin_prise_de_force.lock_location = (True, True, True)
ob_verrin_prise_de_force.lock_rotation = (True, True, True)
ob_verrin_prise_de_force.lock_scale = (True, True, True)
ob_verrin_prise_de_force.lineart.crease_threshold = 0.0
_c = ob_verrin_prise_de_force.constraints.new('COPY_ROTATION'); _c.name = 'Copy Rotation'
_c.target = ob_verrin_rot
_c.use_x = False
_c.use_z = False
ob_verrin_grab.parent = ob_verrin_pos
ob_verrin_grab.location = (0.0, 0.0, 0.0)
ob_verrin_grab.rotation_euler = (-1.192e-07, 0.7854, -4.642e-15)
ob_verrin_grab.lock_location = (True, False, True)
ob_verrin_grab.lock_rotation = (True, False, True)
ob_verrin_grab.lock_scale = (True, True, True)
ob_verrin_grab.empty_image_offset = (0.0, 0.0)
ob_verrin_grab.lineart.crease_threshold = 0.0
_c = ob_verrin_grab.constraints.new('TRANSFORM'); _c.name = 'Transformation'
_c.target = ob_verrin_rot
_c.map_from = 'ROTATION'
_c.to_min_y = 1.75
_c.to_max_y = 2.45
_c.from_min_y_rot = -3.142
_c.from_max_y_rot = 3.142
_c.from_min_x_scale = 0.0
_c.from_min_y_scale = 0.0
_c.from_min_z_scale = 0.0
_c.from_max_x_scale = 0.0
_c.from_max_y_scale = 0.0
_c.from_max_z_scale = 0.0
_c.to_min_x_scale = 0.0
_c.to_min_y_scale = 0.0
_c.to_min_z_scale = 0.0
_c.to_max_x_scale = 0.0
_c.to_max_y_scale = 0.0
_c.to_max_z_scale = 0.0
_c = ob_verrin_grab.constraints.new('LIMIT_DISTANCE'); _c.name = 'Limit Distance'
_c.active = False
_c.target = ob_verrin_tube
_c.distance = 1.75
_c.limit_mode = 'LIMITDIST_OUTSIDE'
_c = ob_verrin_grab.constraints.new('LIMIT_DISTANCE'); _c.name = 'Limit Distance.001'
_c.active = False
_c.target = ob_verrin_tube
_c.distance = 2.45
ob_verrin_fixation.parent = ob_verrin_tube
ob_verrin_fixation.matrix_parent_inverse = Matrix(((1.0, 0.0, 0.0, 2.797e-08), (0.0, 1.0, 0.0, -1.926), (0.0, 0.0, 1.0, -3.277e-07), (0.0, 0.0, 0.0, 1.0)))
ob_verrin_fixation.location = (-2.797e-08, -1.444, 3.277e-07)
ob_verrin_fixation.lock_location = (True, False, True)
ob_verrin_fixation.lock_rotation = (True, True, True)
ob_verrin_fixation.lock_scale = (True, True, True)
ob_verrin_fixation.lineart.crease_threshold = 0.0
_c = ob_verrin_fixation.constraints.new('COPY_LOCATION'); _c.name = 'Copy Location'
_c.active = True
_c.target = ob_verrin_grab
ob_verrin_tige.parent = ob_verrin_tube
ob_verrin_tige.matrix_parent_inverse = Matrix(((1.0, 0.0, 0.0, 2.797e-08), (0.0, 1.0, 0.0, -1.926), (0.0, 0.0, 1.0, -3.277e-07), (0.0, 0.0, 0.0, 1.0)))
ob_verrin_tige.location = (-2.797e-08, 0.0, 3.277e-07)
ob_verrin_tige.lock_location = (True, False, True)
ob_verrin_tige.lock_rotation = (True, True, True)
ob_verrin_tige.lock_scale = (True, True, True)
ob_verrin_tige.lineart.crease_threshold = 0.0
_c = ob_verrin_tige.constraints.new('COPY_LOCATION'); _c.name = 'Copy Location'
_c.active = True
_c.target = ob_verrin_fixation

# ---- collection membership
col_collection_1.objects.link(ob_verrin_pos)
col_collection_1.objects.link(ob_verrin_tube)
col_collection_1.objects.link(ob_verrin_rot)
col_collection_1.objects.link(ob_verrin_prise_de_force)
col_collection_1.objects.link(ob_verrin_grab)
col_collection_1.objects.link(ob_verrin_fixation)
col_collection_1.objects.link(ob_verrin_tige)

# ---- scene / render settings (as saved in the file)
scene.frame_start = 1; scene.frame_end = 500; scene.frame_set(0)
scene.render.engine = 'CYCLES'
scene.render.resolution_percentage = 50
scene.render.dither_intensity = 0.0
scene.cycles.use_denoising = False
scene.cycles.samples = 10
scene.cycles.sampling_pattern = 'TABULATED_SOBOL'
scene.cycles.light_sampling_threshold = 0.0
scene.cycles.use_adaptive_sampling = False
scene.cycles.use_light_tree = False
scene.cycles.blur_glossy = 0.0
scene.cycles.volume_bounces = 1
scene.cycles.pixel_filter_type = 'GAUSSIAN'
scene.cycles.sample_clamp_indirect = 0.0
scene.view_settings.view_transform = 'Standard'
scene.unit_settings.scale_length = 0.05
bpy.context.view_layer.update()

# ---- added for rendering (the .blend has no active camera and no usable light): camera, sun
cam_auto = bpy.data.cameras.new('AutoCamera')
cam_auto.lens = 50.0
cam_auto.sensor_width = 36.0
cam_auto.clip_end = 1000.0
ob_auto_camera = bpy.data.objects.new('AutoCamera', cam_auto)
scene.collection.objects.link(ob_auto_camera)
ob_auto_camera.location = (2.50891, -1.74088, 2.00713)
ob_auto_camera.rotation_euler = (1.09748, -7.21219e-08, 0.694738)
scene.camera = ob_auto_camera
light_auto_sun = bpy.data.lights.new('AutoSun', 'SUN')
light_auto_sun.energy = 3.0
light_auto_sun.angle = 0.0523599
ob_auto_sun = bpy.data.objects.new('AutoSun', light_auto_sun)
scene.collection.objects.link(ob_auto_sun)
ob_auto_sun.rotation_euler = (0.872665, 0.174533, 0.523599)
bpy.context.view_layer.update()
